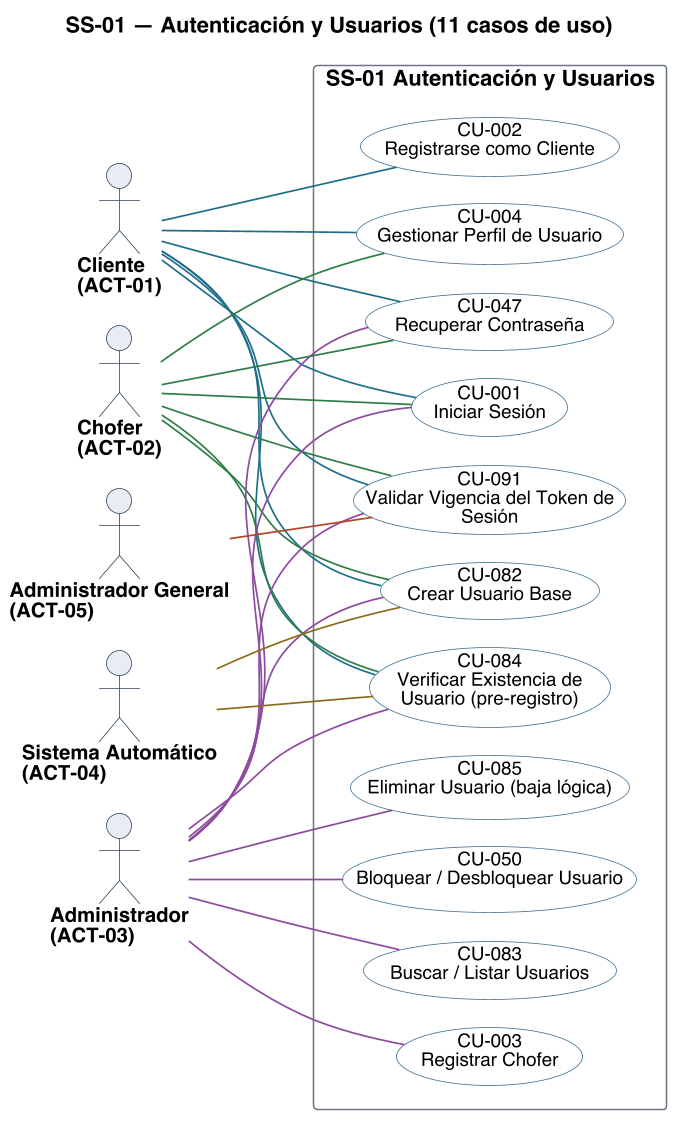

The diagram above was rendered by PlantUML. Its source (embedded in the PNG):
@startuml
title SS-01 — Autenticación y Usuarios (11 casos de uso)
left to right direction
skinparam backgroundColor #FFFFFF
skinparam shadowing false
skinparam defaultFontName Helvetica
skinparam defaultFontSize 13
skinparam dpi 150
skinparam ArrowColor #2C4257
skinparam ArrowThickness 1.1
skinparam actor {
  BorderColor #2C4257
  BackgroundColor #E8EDF2
  FontSize 13
  FontStyle bold
}
skinparam usecase {
  BorderColor #2C4257
  BackgroundColor #FFFFFF
  FontSize 12
}
skinparam rectangle {
  BorderColor #6B7683
  FontSize 14
  FontStyle bold
}

skinparam nodesep 18
skinparam ranksep 70
skinparam usecase {
  BorderColor<<pendiente>> #9C4436
  BackgroundColor<<pendiente>> #F6E4E1
  BorderColor<<factorizado>> #6B7683
  BackgroundColor<<factorizado>> #F2F4F6
}

actor "Cliente\n(ACT-01)" as A01
actor "Chofer\n(ACT-02)" as A02
actor "Administrador\n(ACT-03)" as A03
actor "Sistema Automático\n(ACT-04)" as A04
actor "Administrador General\n(ACT-05)" as A05

rectangle "SS-01 Autenticación y Usuarios" {
  usecase "CU-001\nIniciar Sesión" as U001 #back:FFFFFF;line:3C6E8F
  usecase "CU-002\nRegistrarse como Cliente" as U002 #back:FFFFFF;line:3C6E8F
  usecase "CU-003\nRegistrar Chofer" as U003 #back:FFFFFF;line:3C6E8F
  usecase "CU-004\nGestionar Perfil de Usuario" as U004 #back:FFFFFF;line:3C6E8F
  usecase "CU-047\nRecuperar Contraseña" as U047 #back:FFFFFF;line:3C6E8F
  usecase "CU-050\nBloquear / Desbloquear Usuario" as U050 #back:FFFFFF;line:3C6E8F
  usecase "CU-082\nCrear Usuario Base" as U082 #back:FFFFFF;line:3C6E8F
  usecase "CU-083\nBuscar / Listar Usuarios" as U083 #back:FFFFFF;line:3C6E8F
  usecase "CU-084\nVerificar Existencia de\nUsuario (pre-registro)" as U084 #back:FFFFFF;line:3C6E8F
  usecase "CU-085\nEliminar Usuario (baja lógica)" as U085 #back:FFFFFF;line:3C6E8F
  usecase "CU-091\nValidar Vigencia del Token de\nSesión" as U091 #back:FFFFFF;line:3C6E8F
}

A01 -[#1F6F8B]- U001
A01 -[#1F6F8B]- U002
A01 -[#1F6F8B]- U004
A01 -[#1F6F8B]- U047
A01 -[#1F6F8B]- U082
A01 -[#1F6F8B]- U084
A01 -[#1F6F8B]- U091
A02 -[#2E7D46]- U001
A02 -[#2E7D46]- U004
A02 -[#2E7D46]- U047
A02 -[#2E7D46]- U082
A02 -[#2E7D46]- U084
A02 -[#2E7D46]- U091
A03 -[#8C4A9E]- U001
A03 -[#8C4A9E]- U003
A03 -[#8C4A9E]- U047
A03 -[#8C4A9E]- U050
A03 -[#8C4A9E]- U082
A03 -[#8C4A9E]- U083
A03 -[#8C4A9E]- U084
A03 -[#8C4A9E]- U085
A03 -[#8C4A9E]- U091
A04 -[#8A6D1F]- U082
A04 -[#8A6D1F]- U084
A05 -[#B4432B]- U091

@enduml